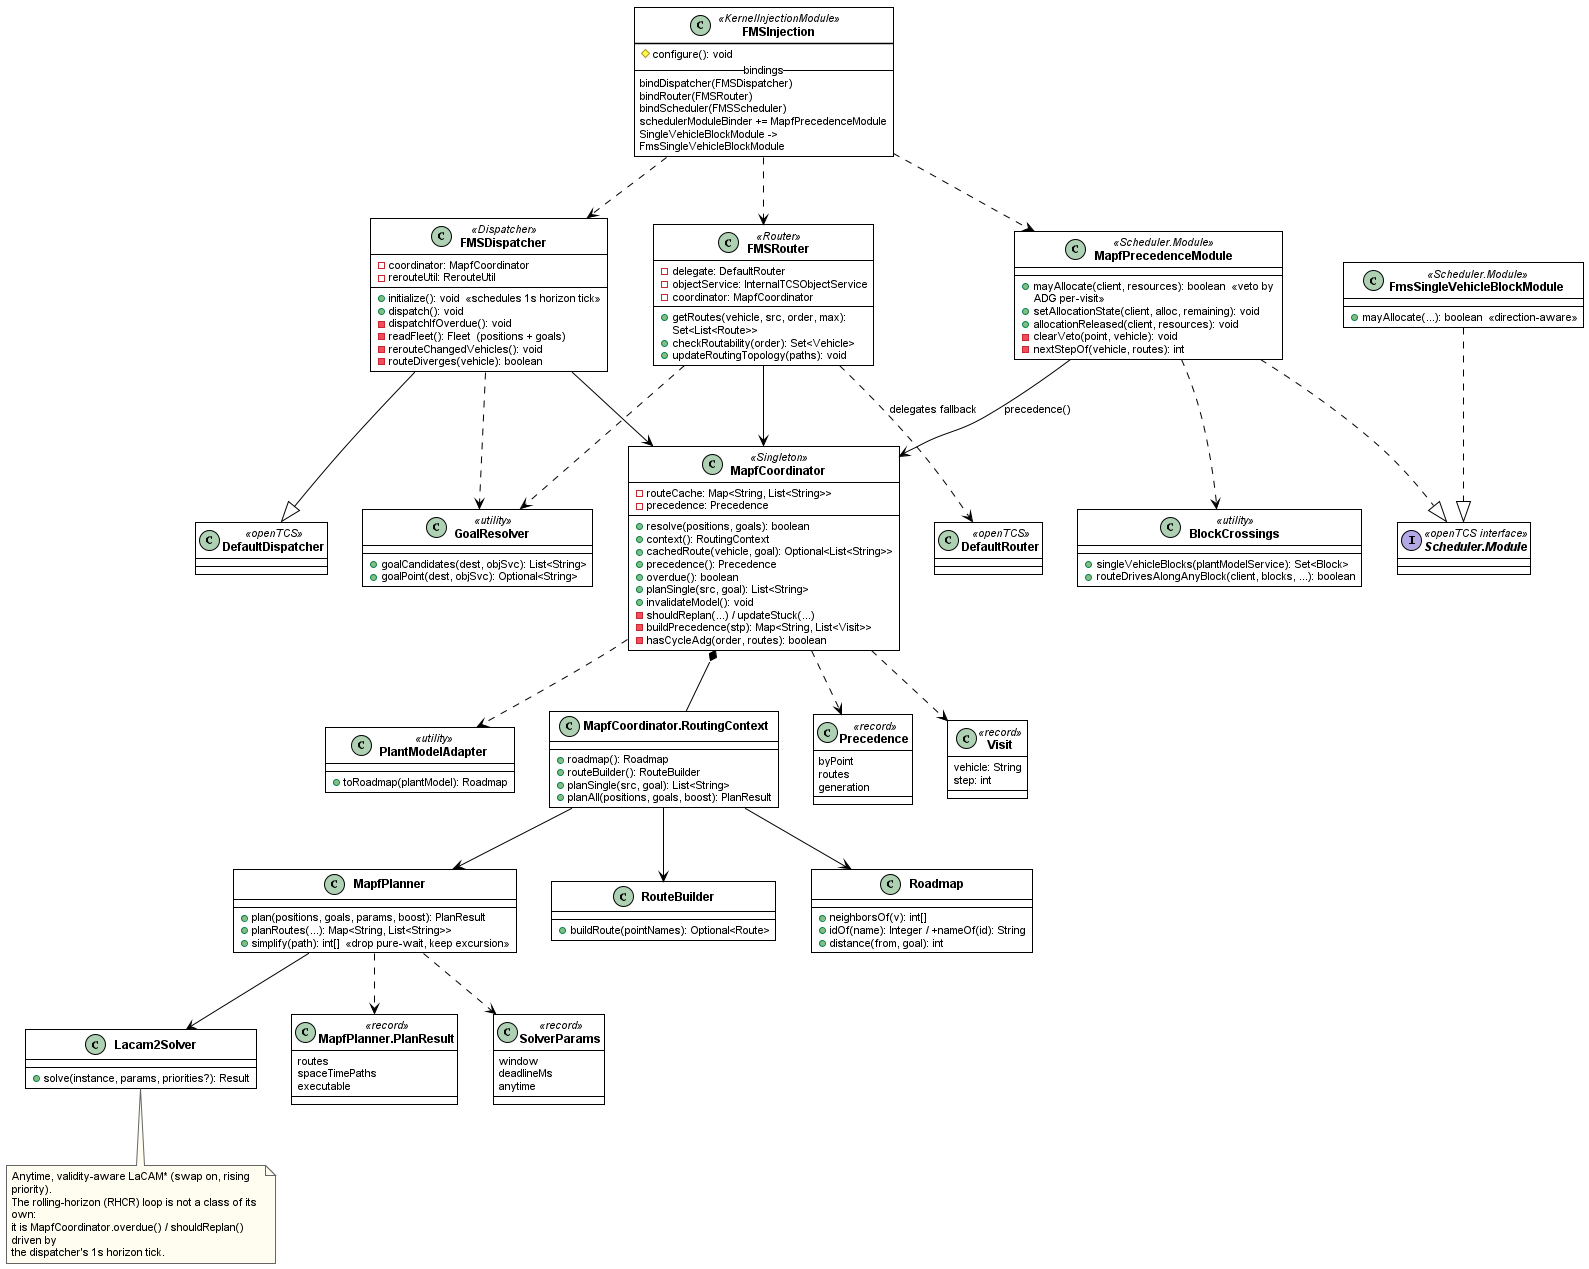

The diagram above was rendered by PlantUML. Its source (embedded in the PNG):
@startuml fig-2-7-1-class-mapf
' SDS Figure II-2.7.1 — Class diagram: in-kernel MAPF coordination (Architecture C)
' Fixed 2026-08-09: solver class is Lacam2Solver (not LacamSolver); removed the
' RhcrLoop and SolverResult boxes (no such Java types — the rolling horizon lives
' in MapfCoordinator, and the solver returns Lacam2Solver.Result); removed
' FMSRouter.chooseNearestBay() (no such method — bay choice is GoalResolver's).
' Verified against opentcs-integration-FMS/opentcs-FMS-kernel/src/main/java/org/opentcs/fms.
' Render: java -jar plantuml.jar -charset UTF-8 -tpng fig-2-7-1-class-mapf.puml
!include _style.iuml

class FMSInjection <<KernelInjectionModule>> {
  #configure(): void
  --bindings--
  bindDispatcher(FMSDispatcher)
  bindRouter(FMSRouter)
  bindScheduler(FMSScheduler)
  schedulerModuleBinder += MapfPrecedenceModule
  SingleVehicleBlockModule -> FmsSingleVehicleBlockModule
}

class FMSDispatcher <<Dispatcher>> {
  -coordinator: MapfCoordinator
  -rerouteUtil: RerouteUtil
  +initialize(): void  «schedules 1s horizon tick»
  +dispatch(): void
  -dispatchIfOverdue(): void
  -readFleet(): Fleet  (positions + goals)
  -rerouteChangedVehicles(): void
  -routeDiverges(vehicle): boolean
}

class FMSRouter <<Router>> {
  -delegate: DefaultRouter
  -objectService: InternalTCSObjectService
  -coordinator: MapfCoordinator
  +getRoutes(vehicle, src, order, max): Set<List<Route>>
  +checkRoutability(order): Set<Vehicle>
  +updateRoutingTopology(paths): void
}

class MapfCoordinator <<Singleton>> {
  -routeCache: Map<String, List<String>>
  -precedence: Precedence
  +resolve(positions, goals): boolean
  +context(): RoutingContext
  +cachedRoute(vehicle, goal): Optional<List<String>>
  +precedence(): Precedence
  +overdue(): boolean
  +planSingle(src, goal): List<String>
  +invalidateModel(): void
  -shouldReplan(...) / updateStuck(...)
  -buildPrecedence(stp): Map<String, List<Visit>>
  -hasCycleAdg(order, routes): boolean
}

class MapfPrecedenceModule <<Scheduler.Module>> {
  +mayAllocate(client, resources): boolean  «veto by ADG per-visit»
  +setAllocationState(client, alloc, remaining): void
  +allocationReleased(client, resources): void
  -clearVeto(point, vehicle): void
  -nextStepOf(vehicle, routes): int
}

class FmsSingleVehicleBlockModule <<Scheduler.Module>> {
  +mayAllocate(...): boolean  «direction-aware»
}

class GoalResolver <<utility>> {
  +goalCandidates(dest, objSvc): List<String>
  +goalPoint(dest, objSvc): Optional<String>
}

class BlockCrossings <<utility>> {
  +singleVehicleBlocks(plantModelService): Set<Block>
  +routeDrivesAlongAnyBlock(client, blocks, ...): boolean
}

class PlantModelAdapter <<utility>> {
  +toRoadmap(plantModel): Roadmap
}

class "MapfCoordinator.RoutingContext" as RoutingContext {
  +roadmap(): Roadmap
  +routeBuilder(): RouteBuilder
  +planSingle(src, goal): List<String>
  +planAll(positions, goals, boost): PlanResult
}

class MapfPlanner {
  +plan(positions, goals, params, boost): PlanResult
  +planRoutes(...): Map<String, List<String>>
  +simplify(path): int[]  «drop pure-wait, keep excursion»
}

class RouteBuilder {
  +buildRoute(pointNames): Optional<Route>
}

class Roadmap {
  +neighborsOf(v): int[]
  +idOf(name): Integer / +nameOf(id): String
  +distance(from, goal): int
}

class Lacam2Solver {
  +solve(instance, params, priorities?): Result
}

class "MapfPlanner.PlanResult" as PlanResult <<record>> {
  routes
  spaceTimePaths
  executable
}

class SolverParams <<record>> {
  window
  deadlineMs
  anytime
}

class Precedence <<record>> {
  byPoint
  routes
  generation
}

class Visit <<record>> {
  vehicle: String
  step: int
}

class DefaultDispatcher <<openTCS>>
class DefaultRouter <<openTCS>>
interface "Scheduler.Module" as SchedulerModule <<openTCS interface>>

FMSInjection ..> FMSDispatcher
FMSInjection ..> FMSRouter
FMSInjection ..> MapfPrecedenceModule
FMSDispatcher --|> DefaultDispatcher
FMSDispatcher --> MapfCoordinator
FMSDispatcher ..> GoalResolver
FMSRouter ..> DefaultRouter : delegates fallback
FMSRouter --> MapfCoordinator
FMSRouter ..> GoalResolver
MapfPrecedenceModule ..|> SchedulerModule
FmsSingleVehicleBlockModule ..|> SchedulerModule
MapfPrecedenceModule --> MapfCoordinator : precedence()
MapfPrecedenceModule ..> BlockCrossings
MapfCoordinator *-- RoutingContext
MapfCoordinator ..> PlantModelAdapter
MapfCoordinator ..> Precedence
MapfCoordinator ..> Visit
RoutingContext --> MapfPlanner
RoutingContext --> RouteBuilder
RoutingContext --> Roadmap
MapfPlanner ..> PlanResult
MapfPlanner --> Lacam2Solver
MapfPlanner ..> SolverParams

note bottom of Lacam2Solver
  Anytime, validity-aware LaCAM* (swap on, rising priority).
  The rolling-horizon (RHCR) loop is not a class of its own:
  it is MapfCoordinator.overdue() / shouldReplan() driven by
  the dispatcher's 1s horizon tick.
end note

@enduml